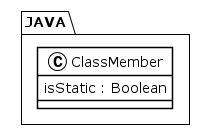

The diagram above was rendered by PlantUML. Its source (embedded in the PNG):
@startuml
!theme plain
package JAVA {
class ClassMember {
	 isStatic : Boolean
}
}
@enduml